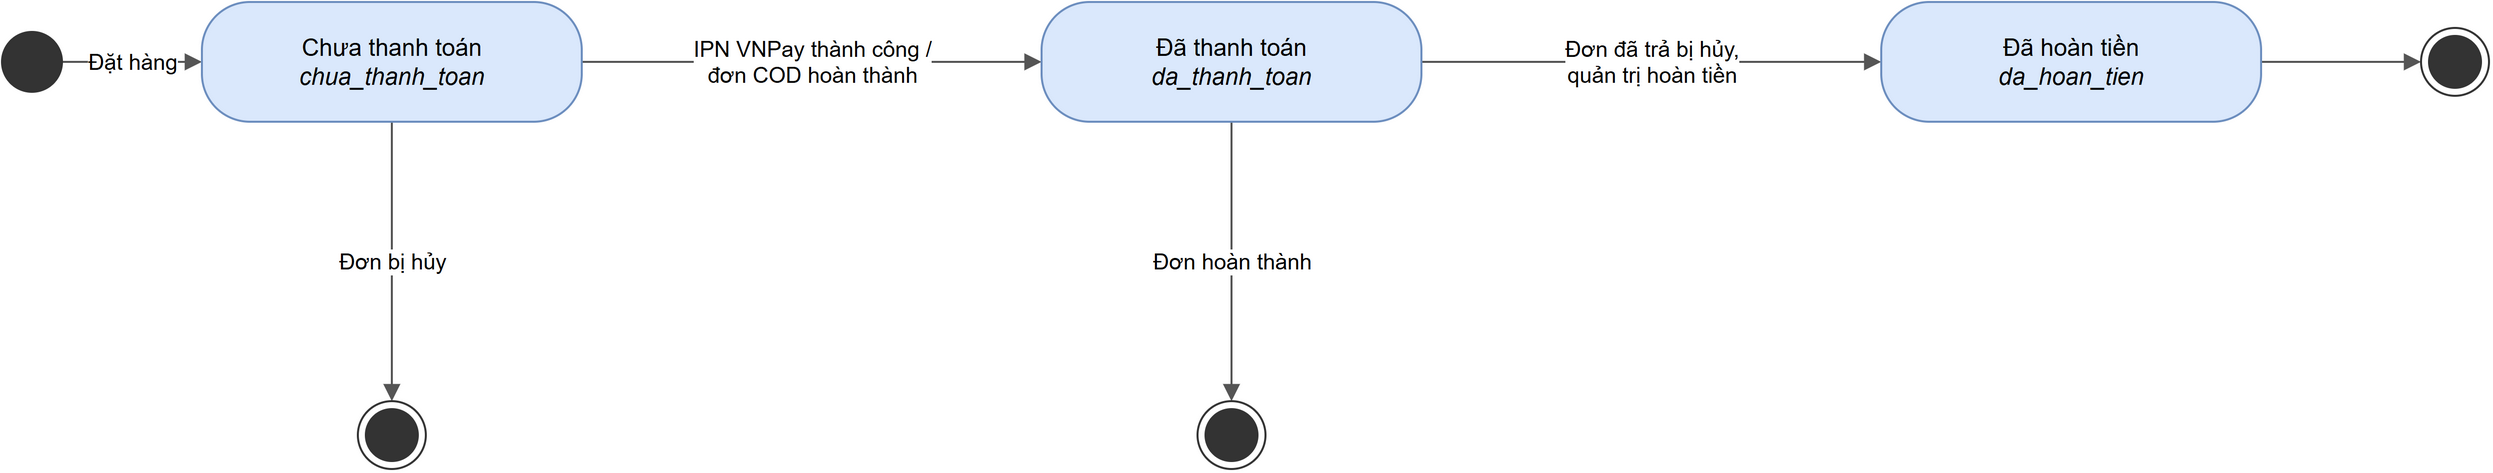

The diagram above was exported from draw.io. Its source (the exported page's mxGraphModel, read from the mxfile embedded in the PNG):
<mxGraphModel grid="1" gridSize="10" pageWidth="1320" pageHeight="380">
  <root>
    <mxCell id="0" />
    <mxCell id="1" parent="0" />
    <mxCell id="f0" value="Đặt hàng" style="edgeStyle=orthogonalEdgeStyle;html=1;rounded=1;endArrow=block;endFill=1;strokeColor=#555555;fontSize=11;labelBackgroundColor=#ffffff;exitX=1.0;exitY=0.5;exitDx=0;exitDy=0;entryX=0.0;entryY=0.5;entryDx=0;entryDy=0;" edge="1" parent="1" source="s" target="chua">
      <mxGeometry relative="1" as="geometry" />
    </mxCell>
    <mxCell id="f1" value="IPN VNPay thành công /&lt;br&gt;đơn COD hoàn thành" style="edgeStyle=orthogonalEdgeStyle;html=1;rounded=1;endArrow=block;endFill=1;strokeColor=#555555;fontSize=11;labelBackgroundColor=#ffffff;exitX=1.0;exitY=0.5;exitDx=0;exitDy=0;entryX=0.0;entryY=0.5;entryDx=0;entryDy=0;" edge="1" parent="1" source="chua" target="da">
      <mxGeometry relative="1" as="geometry" />
    </mxCell>
    <mxCell id="f2" value="Đơn đã trả bị hủy,&lt;br&gt;quản trị hoàn tiền" style="edgeStyle=orthogonalEdgeStyle;html=1;rounded=1;endArrow=block;endFill=1;strokeColor=#555555;fontSize=11;labelBackgroundColor=#ffffff;exitX=1.0;exitY=0.5;exitDx=0;exitDy=0;entryX=0.0;entryY=0.5;entryDx=0;entryDy=0;" edge="1" parent="1" source="da" target="hoan">
      <mxGeometry relative="1" as="geometry" />
    </mxCell>
    <mxCell id="f3" value="" style="edgeStyle=orthogonalEdgeStyle;html=1;rounded=1;endArrow=block;endFill=1;strokeColor=#555555;fontSize=11;labelBackgroundColor=#ffffff;exitX=1.0;exitY=0.5;exitDx=0;exitDy=0;entryX=0.0;entryY=0.5;entryDx=0;entryDy=0;" edge="1" parent="1" source="hoan" target="z1">
      <mxGeometry relative="1" as="geometry" />
    </mxCell>
    <mxCell id="f4" value="Đơn bị hủy" style="edgeStyle=orthogonalEdgeStyle;html=1;rounded=1;endArrow=block;endFill=1;strokeColor=#555555;fontSize=11;labelBackgroundColor=#ffffff;exitX=0.5;exitY=1.0;exitDx=0;exitDy=0;entryX=0.5;entryY=0.0;entryDx=0;entryDy=0;" edge="1" parent="1" source="chua" target="z2">
      <mxGeometry relative="1" as="geometry" />
    </mxCell>
    <mxCell id="f5" value="Đơn hoàn thành" style="edgeStyle=orthogonalEdgeStyle;html=1;rounded=1;endArrow=block;endFill=1;strokeColor=#555555;fontSize=11;labelBackgroundColor=#ffffff;exitX=0.5;exitY=1.0;exitDx=0;exitDy=0;entryX=0.5;entryY=0.0;entryDx=0;entryDy=0;" edge="1" parent="1" source="da" target="z3">
      <mxGeometry relative="1" as="geometry" />
    </mxCell>
    <mxCell id="s" value="" style="ellipse;html=1;fillColor=#333333;strokeColor=#333333;" vertex="1" parent="1">
      <mxGeometry x="40" y="115" width="30" height="30" as="geometry" />
    </mxCell>
    <mxCell id="chua" value="Chưa thanh toán&lt;br&gt;&lt;i&gt;chua_thanh_toan&lt;/i&gt;" style="rounded=1;arcSize=40;whiteSpace=wrap;html=1;fillColor=#dae8fc;strokeColor=#6c8ebf;fontSize=12;" vertex="1" parent="1">
      <mxGeometry x="140" y="100" width="190" height="60" as="geometry" />
    </mxCell>
    <mxCell id="da" value="Đã thanh toán&lt;br&gt;&lt;i&gt;da_thanh_toan&lt;/i&gt;" style="rounded=1;arcSize=40;whiteSpace=wrap;html=1;fillColor=#dae8fc;strokeColor=#6c8ebf;fontSize=12;" vertex="1" parent="1">
      <mxGeometry x="560" y="100" width="190" height="60" as="geometry" />
    </mxCell>
    <mxCell id="hoan" value="Đã hoàn tiền&lt;br&gt;&lt;i&gt;da_hoan_tien&lt;/i&gt;" style="rounded=1;arcSize=40;whiteSpace=wrap;html=1;fillColor=#dae8fc;strokeColor=#6c8ebf;fontSize=12;" vertex="1" parent="1">
      <mxGeometry x="980" y="100" width="190" height="60" as="geometry" />
    </mxCell>
    <mxCell id="z1" value="" style="ellipse;html=1;shape=endState;fillColor=#333333;strokeColor=#333333;" vertex="1" parent="1">
      <mxGeometry x="1250" y="113" width="34" height="34" as="geometry" />
    </mxCell>
    <mxCell id="z2" value="" style="ellipse;html=1;shape=endState;fillColor=#333333;strokeColor=#333333;" vertex="1" parent="1">
      <mxGeometry x="218" y="300" width="34" height="34" as="geometry" />
    </mxCell>
    <mxCell id="z3" value="" style="ellipse;html=1;shape=endState;fillColor=#333333;strokeColor=#333333;" vertex="1" parent="1">
      <mxGeometry x="638" y="300" width="34" height="34" as="geometry" />
    </mxCell>
  </root>
</mxGraphModel>